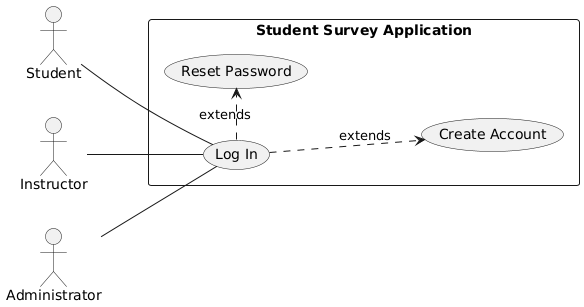

The diagram above was rendered by PlantUML. Its source (embedded in the PNG):
@startuml
left to right direction

actor Student
actor Instructor
actor Administrator

rectangle "Student Survey Application" {
  usecase "Log In" as login
  usecase "Create Account" as register
  usecase "Reset Password" as reset
}

Student -- (login)
Instructor -- (login)
Administrator -- (login)

(login) ..> (register) : extends
(login) .> (reset) : extends
@enduml